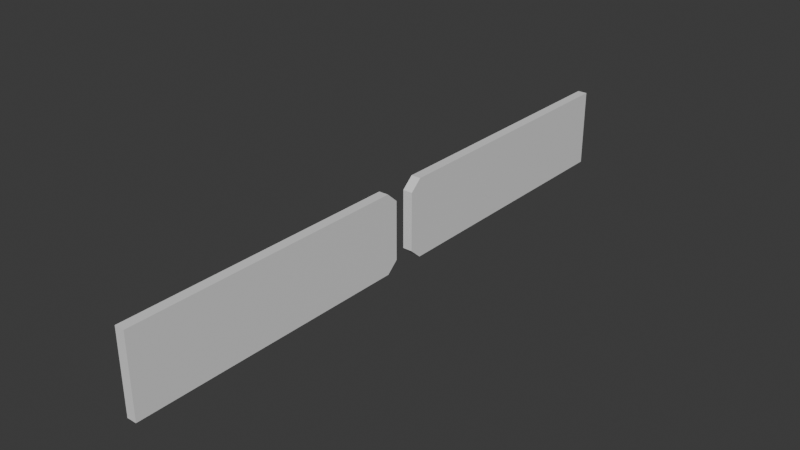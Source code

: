 # Source: Model_PetitI.blend  (saved by Blender 4.0.36; exported with 4.5.12 LTS)
import bpy
from mathutils import Matrix  # noqa: F401  (used for matrix-valued properties, if any)

bpy.ops.wm.read_factory_settings(use_empty=True)
scene = bpy.context.scene
scene.name = 'Scene'

# ---- collections
col_collection = bpy.data.collections.new('Collection'); scene.collection.children.link(col_collection)

# ---- materials (node trees are filled in below, after node groups)
mat_material_001 = bpy.data.materials.new('Material.001')
mat_material_001.alpha_threshold = 0.0
mat_material_001.use_transparent_shadow = False
mat_material_001.roughness = 0.5
mat_material_001.line_color = (0.0, 0.0, 0.0, 1.0)

# ---- material node trees
mat_material_001.use_nodes = True; mat_material_001.node_tree.nodes.clear()
_N = mat_material_001.node_tree.nodes; _L = mat_material_001.node_tree.links
n0 = _N.new('ShaderNodeOutputMaterial'); n0.name = 'Material Output'; n0.location = (300, 300)
n1 = _N.new('ShaderNodeBsdfPrincipled'); n1.name = 'Principled BSDF'; n1.location = (10, 300)
n1.inputs[3].default_value = 1.45
_L.new(n1.outputs[0], n0.inputs[0])
n0.is_active_output = True

# ---- world
world_world = bpy.data.worlds.new('World'); scene.world = world_world
world_world.use_nodes = True; world_world.node_tree.nodes.clear()
_N = world_world.node_tree.nodes; _L = world_world.node_tree.links
n0 = _N.new('ShaderNodeOutputWorld'); n0.name = 'World Output'; n0.location = (300, 300)
n1 = _N.new('ShaderNodeBackground'); n1.name = 'Background'; n1.location = (10, 300)
n1.inputs[0].default_value = (0.05088, 0.05088, 0.05088, 1.0)
_L.new(n1.outputs[0], n0.inputs[0])
n0.is_active_output = True
world_world.color = (0.05088, 0.05088, 0.05088)
world_world.use_sun_shadow = False
world_world.sun_shadow_jitter_overblur = 0.0

# ---- meshes
me_cube_002 = bpy.data.meshes.new('Cube.002')
me_cube_002.from_pydata([], [], [])
_uv = me_cube_002.uv_layers.new(name='UVMap')
_uv.uv.foreach_set('vector', [])
me_cube_002.update()
me_cube_001 = bpy.data.meshes.new('Cube.001')
me_cube_001.from_pydata([(1.0, 62.09, 16.26), (1.0, 62.09, 0.0), (1.0, 4.504, 16.26), (1.0, 4.504, 0.0), (-1.0, 62.09, 16.26), (-1.0, 62.09, 0.0), (-1.0, 4.504, 16.26), (-1.0, 4.504, 0.0), (1.0, 62.09, 12.12), (1.0, 62.09, 4.137), (-1.0, 2.152, 2.116), (-1.0, 2.152, 14.14), (1.0, 2.152, 14.14), (1.0, 2.152, 2.116), (-1.0, 62.09, 12.12), (-1.0, 62.09, 4.137)], [], [(0, 4, 6, 2), (12, 2, 6, 11), (11, 6, 4, 14), (5, 1, 3, 7), (8, 0, 2, 12), (14, 4, 0, 8), (5, 15, 9, 1), (15, 14, 8, 9), (1, 9, 13, 3), (9, 8, 12, 13), (7, 10, 15, 5), (10, 11, 14, 15), (3, 13, 10, 7), (13, 12, 11, 10)])
_uv = me_cube_001.uv_layers.new(name='UVMap')
_uv.uv.foreach_set('vector', [0.625, 0.5, 0.875, 0.5, 0.875, 0.75, 0.625, 0.75, 0.5417, 0.75, 0.625, 0.75, 0.625, 1.0, 0.5417, 1.0, 0.5417, 0.0, 0.625, 0.0, 0.625, 0.25, 0.5417, 0.25, 0.125, 0.5, 0.375, 0.5, 0.375, 0.75, 0.125, 0.75, 0.5417, 0.5, 0.625, 0.5, 0.625, 0.75, 0.5417, 0.75, 0.5417, 0.25, 0.625, 0.25, 0.625, 0.5, 0.5417, 0.5, 0.375, 0.25, 0.4583, 0.25, 0.4583, 0.5, 0.375, 0.5, 0.4583, 0.25, 0.5417, 0.25, 0.5417, 0.5, 0.4583, 0.5, 0.375, 0.5, 0.4583, 0.5, 0.4583, 0.75, 0.375, 0.75, 0.4583, 0.5, 0.5417, 0.5, 0.5417, 0.75, 0.4583, 0.75, 0.375, 0.0, 0.4583, 0.0, 0.4583, 0.25, 0.375, 0.25, 0.4583, 0.0, 0.5417, 0.0, 0.5417, 0.25, 0.4583, 0.25, 0.375, 0.75, 0.4583, 0.75, 0.4583, 1.0, 0.375, 1.0, 0.4583, 0.75, 0.5417, 0.75, 0.5417, 1.0, 0.4583, 1.0])
me_cube_001.materials.append(mat_material_001)
me_cube_001.use_mirror_vertex_groups = False
me_cube_001.update()
me_cube_003 = bpy.data.meshes.new('Cube.003')
me_cube_003.from_pydata([(1.0, -4.538, 16.26), (1.0, -4.538, 0.0), (1.0, -62.13, 16.26), (1.0, -62.13, 0.0), (-1.0, -4.538, 16.26), (-1.0, -4.538, 0.0), (-1.0, -62.13, 16.26), (-1.0, -62.13, 0.0), (1.0, -2.186, 14.14), (1.0, -2.186, 2.116), (-1.0, -62.13, 4.137), (-1.0, -62.13, 12.12), (1.0, -62.13, 12.12), (1.0, -62.13, 4.137), (-1.0, -2.186, 14.14), (-1.0, -2.186, 2.116)], [], [(0, 4, 6, 2), (12, 2, 6, 11), (11, 6, 4, 14), (5, 1, 3, 7), (8, 0, 2, 12), (14, 4, 0, 8), (5, 15, 9, 1), (15, 14, 8, 9), (1, 9, 13, 3), (9, 8, 12, 13), (7, 10, 15, 5), (10, 11, 14, 15), (3, 13, 10, 7), (13, 12, 11, 10)])
_uv = me_cube_003.uv_layers.new(name='UVMap')
_uv.uv.foreach_set('vector', [0.625, 0.5, 0.875, 0.5, 0.875, 0.75, 0.625, 0.75, 0.5417, 0.75, 0.625, 0.75, 0.625, 1.0, 0.5417, 1.0, 0.5417, 0.0, 0.625, 0.0, 0.625, 0.25, 0.5417, 0.25, 0.125, 0.5, 0.375, 0.5, 0.375, 0.75, 0.125, 0.75, 0.5417, 0.5, 0.625, 0.5, 0.625, 0.75, 0.5417, 0.75, 0.5417, 0.25, 0.625, 0.25, 0.625, 0.5, 0.5417, 0.5, 0.375, 0.25, 0.4583, 0.25, 0.4583, 0.5, 0.375, 0.5, 0.4583, 0.25, 0.5417, 0.25, 0.5417, 0.5, 0.4583, 0.5, 0.375, 0.5, 0.4583, 0.5, 0.4583, 0.75, 0.375, 0.75, 0.4583, 0.5, 0.5417, 0.5, 0.5417, 0.75, 0.4583, 0.75, 0.375, 0.0, 0.4583, 0.0, 0.4583, 0.25, 0.375, 0.25, 0.4583, 0.0, 0.5417, 0.0, 0.5417, 0.25, 0.4583, 0.25, 0.375, 0.75, 0.4583, 0.75, 0.4583, 1.0, 0.375, 1.0, 0.4583, 0.75, 0.5417, 0.75, 0.5417, 1.0, 0.4583, 1.0])
me_cube_003.materials.append(mat_material_001)
me_cube_003.use_mirror_vertex_groups = False
me_cube_003.update()

# ---- objects
ob_next = bpy.data.objects.new('NEXT', me_cube_002)
ob_cube_001 = bpy.data.objects.new('Cube.001', me_cube_001)
ob_cube_002 = bpy.data.objects.new('Cube.002', me_cube_003)

# ---- transforms, parenting, visibility, modifiers, constraints
ob_next.location = (0.0, 0.0, 16.26)
ob_cube_001.location = (0.0, 0.0, 0.0)
ob_cube_001.lock_rotations_4d = False
ob_cube_001.empty_display_type = 'ARROWS'
ob_cube_001.lineart.crease_threshold = 0.0
ob_cube_002.location = (0.0, 0.0, 0.0)
ob_cube_002.lock_rotations_4d = False
ob_cube_002.empty_display_type = 'ARROWS'
ob_cube_002.lineart.crease_threshold = 0.0

# ---- collection membership
col_collection.objects.link(ob_next)
col_collection.objects.link(ob_cube_001)
col_collection.objects.link(ob_cube_002)

# ---- scene / render settings (as saved in the file)
scene.frame_start = 1; scene.frame_end = 250; scene.frame_set(1)
scene.render.engine = 'BLENDER_EEVEE_NEXT'
scene.cycles.sampling_pattern = 'TABULATED_SOBOL'
bpy.context.view_layer.update()

# ---- added for rendering (the .blend has no active camera and no usable light): camera, sun
cam_auto = bpy.data.cameras.new('AutoCamera')
cam_auto.lens = 50.0
cam_auto.sensor_width = 36.0
cam_auto.clip_end = 2034.54
ob_auto_camera = bpy.data.objects.new('AutoCamera', cam_auto)
scene.collection.objects.link(ob_auto_camera)
ob_auto_camera.location = (115.929, -139.131, 100.871)
ob_auto_camera.rotation_euler = (1.09748, -7.21219e-08, 0.694738)
scene.camera = ob_auto_camera
light_auto_sun = bpy.data.lights.new('AutoSun', 'SUN')
light_auto_sun.energy = 3.0
light_auto_sun.angle = 0.0523599
ob_auto_sun = bpy.data.objects.new('AutoSun', light_auto_sun)
scene.collection.objects.link(ob_auto_sun)
ob_auto_sun.rotation_euler = (0.872665, 0.174533, 0.523599)
bpy.context.view_layer.update()
